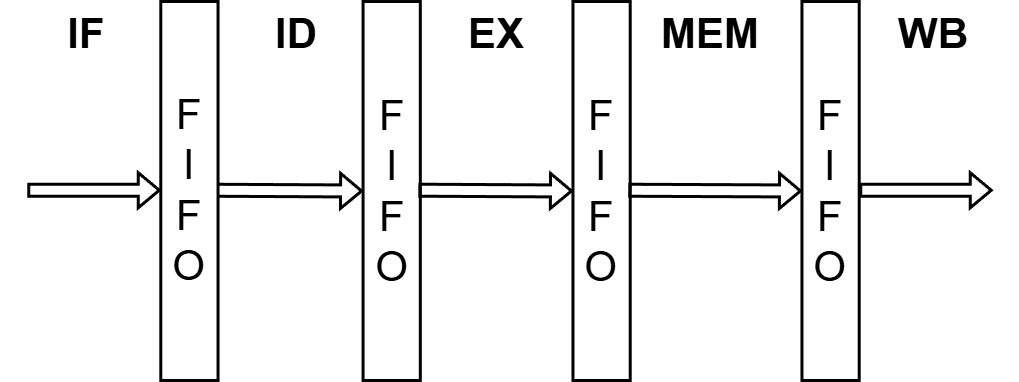

The diagram above was exported from draw.io. Its source (the exported page's mxGraphModel, read from the mxfile embedded in the PNG):
<mxGraphModel dx="1161" dy="845" grid="0" gridSize="10" guides="0" tooltips="1" connect="0" arrows="0" fold="1" page="1" pageScale="1" pageWidth="850" pageHeight="1100" math="0" shadow="0">
  <root>
    <mxCell id="0" />
    <mxCell id="1" parent="0" />
    <mxCell id="18" value="" style="group" parent="1" vertex="1" connectable="0">
      <mxGeometry x="10" y="251" width="1019" height="379" as="geometry" />
    </mxCell>
    <mxCell id="2" value="" style="shape=flexArrow;endArrow=classic;html=1;rounded=0;entryX=0;entryY=0.5;entryDx=0;entryDy=0;strokeWidth=3;fontSize=42;" parent="18" target="4" edge="1">
      <mxGeometry width="50" height="50" relative="1" as="geometry">
        <mxPoint x="207.99812734082394" y="188.73089818245975" as="sourcePoint" />
        <mxPoint x="1295.6947565543069" y="188.73089818245975" as="targetPoint" />
      </mxGeometry>
    </mxCell>
    <mxCell id="3" value="&lt;div align=&quot;center&quot;&gt;F&lt;/div&gt;&lt;div align=&quot;center&quot;&gt;I&lt;/div&gt;&lt;div align=&quot;center&quot;&gt;F&lt;/div&gt;&lt;div align=&quot;center&quot;&gt;O&lt;/div&gt;" style="rounded=0;whiteSpace=wrap;html=1;align=center;strokeWidth=3;fontSize=42;" parent="18" vertex="1">
      <mxGeometry x="160.2921348314607" width="57.24719101123595" height="378.97770719369447" as="geometry" />
    </mxCell>
    <mxCell id="4" value="&lt;div&gt;F&lt;/div&gt;&lt;div&gt;I&lt;/div&gt;&lt;div&gt;F&lt;/div&gt;&lt;div&gt;O&lt;/div&gt;" style="rounded=0;whiteSpace=wrap;html=1;strokeWidth=3;fontSize=42;" parent="18" vertex="1">
      <mxGeometry x="362.565543071161" y="0.022292806305491932" width="57.24719101123595" height="378.97770719369447" as="geometry" />
    </mxCell>
    <mxCell id="5" value="&lt;font&gt;IF&lt;/font&gt;" style="text;html=1;align=center;verticalAlign=middle;whiteSpace=wrap;rounded=0;strokeWidth=3;fontSize=42;fontStyle=1" parent="18" vertex="1">
      <mxGeometry y="0.022292806305491932" width="171.74157303370785" height="66.87841891653432" as="geometry" />
    </mxCell>
    <mxCell id="6" value="" style="shape=flexArrow;endArrow=classic;html=1;rounded=0;entryX=0;entryY=0.5;entryDx=0;entryDy=0;strokeWidth=3;fontSize=42;" parent="18" target="7" edge="1">
      <mxGeometry width="50" height="50" relative="1" as="geometry">
        <mxPoint x="417.90449438202245" y="188.70860537615428" as="sourcePoint" />
        <mxPoint x="1505.6011235955054" y="188.70860537615428" as="targetPoint" />
      </mxGeometry>
    </mxCell>
    <mxCell id="7" value="&lt;div&gt;F&lt;/div&gt;&lt;div&gt;I&lt;/div&gt;&lt;div&gt;F&lt;/div&gt;&lt;div&gt;O&lt;/div&gt;" style="rounded=0;whiteSpace=wrap;html=1;strokeWidth=3;fontSize=42;" parent="18" vertex="1">
      <mxGeometry x="572.4719101123594" y="0.022292806305491932" width="57.24719101123595" height="378.97770719369447" as="geometry" />
    </mxCell>
    <mxCell id="8" value="&lt;font&gt;EX&lt;/font&gt;" style="text;html=1;align=center;verticalAlign=middle;whiteSpace=wrap;rounded=0;strokeWidth=3;fontSize=42;fontStyle=1" parent="18" vertex="1">
      <mxGeometry x="410.27153558052436" width="171.74157303370785" height="66.87841891653432" as="geometry" />
    </mxCell>
    <mxCell id="9" value="" style="shape=flexArrow;endArrow=classic;html=1;rounded=0;strokeWidth=3;fontSize=42;" parent="18" edge="1">
      <mxGeometry width="50" height="50" relative="1" as="geometry">
        <mxPoint x="627.8108614232209" y="188.7531909887653" as="sourcePoint" />
        <mxPoint x="801.4606741573034" y="189.4888535968472" as="targetPoint" />
      </mxGeometry>
    </mxCell>
    <mxCell id="10" value="&lt;font&gt;MEM&lt;/font&gt;" style="text;html=1;align=center;verticalAlign=middle;whiteSpace=wrap;rounded=0;strokeWidth=3;fontSize=42;fontStyle=1" parent="18" vertex="1">
      <mxGeometry x="623.9943820224719" y="0.022292806305491932" width="171.74157303370785" height="66.87841891653432" as="geometry" />
    </mxCell>
    <mxCell id="11" value="" style="shape=flexArrow;endArrow=classic;html=1;rounded=0;entryX=0;entryY=0.5;entryDx=0;entryDy=0;strokeWidth=3;fontSize=42;" parent="18" edge="1">
      <mxGeometry width="50" height="50" relative="1" as="geometry">
        <mxPoint x="858.7078651685389" y="188.77154977042858" as="sourcePoint" />
        <mxPoint x="992.2846441947561" y="188.7531909887653" as="targetPoint" />
      </mxGeometry>
    </mxCell>
    <mxCell id="12" value="&lt;font&gt;WB&lt;/font&gt;" style="text;html=1;align=center;verticalAlign=middle;whiteSpace=wrap;rounded=0;strokeWidth=3;fontSize=42;fontStyle=1" parent="18" vertex="1">
      <mxGeometry x="847.2584269662921" width="171.74157303370785" height="66.87841891653432" as="geometry" />
    </mxCell>
    <mxCell id="13" value="" style="shape=flexArrow;endArrow=classic;html=1;rounded=0;entryX=0;entryY=0.5;entryDx=0;entryDy=0;strokeWidth=3;fontSize=42;" parent="18" target="14" edge="1">
      <mxGeometry width="50" height="50" relative="1" as="geometry">
        <mxPoint x="837.7172284644195" y="188.70860537615428" as="sourcePoint" />
        <mxPoint x="992.2846441947561" y="189.4888535968472" as="targetPoint" />
      </mxGeometry>
    </mxCell>
    <mxCell id="14" value="&lt;div&gt;F&lt;/div&gt;&lt;div&gt;I&lt;/div&gt;&lt;div&gt;F&lt;/div&gt;&lt;div&gt;O&lt;/div&gt;" style="rounded=0;whiteSpace=wrap;html=1;strokeWidth=3;fontSize=42;" parent="18" vertex="1">
      <mxGeometry x="801.4606741573034" y="0.022292806305491932" width="57.24719101123595" height="378.97770719369447" as="geometry" />
    </mxCell>
    <mxCell id="15" value="" style="shape=flexArrow;endArrow=classic;html=1;rounded=0;entryX=0;entryY=0.5;entryDx=0;entryDy=0;strokeWidth=3;fontSize=42;" parent="18" edge="1">
      <mxGeometry width="50" height="50" relative="1" as="geometry">
        <mxPoint x="26.715355805243007" y="188.77154977042858" as="sourcePoint" />
        <mxPoint x="160.29213483146023" y="188.7531909887653" as="targetPoint" />
      </mxGeometry>
    </mxCell>
    <mxCell id="16" value="&lt;font&gt;ID&lt;/font&gt;" style="text;html=1;align=center;verticalAlign=middle;whiteSpace=wrap;rounded=0;strokeWidth=3;fontSize=42;fontStyle=1" parent="18" vertex="1">
      <mxGeometry x="209.9063670411985" y="0.022292806305491932" width="171.74157303370785" height="66.87841891653432" as="geometry" />
    </mxCell>
  </root>
</mxGraphModel>